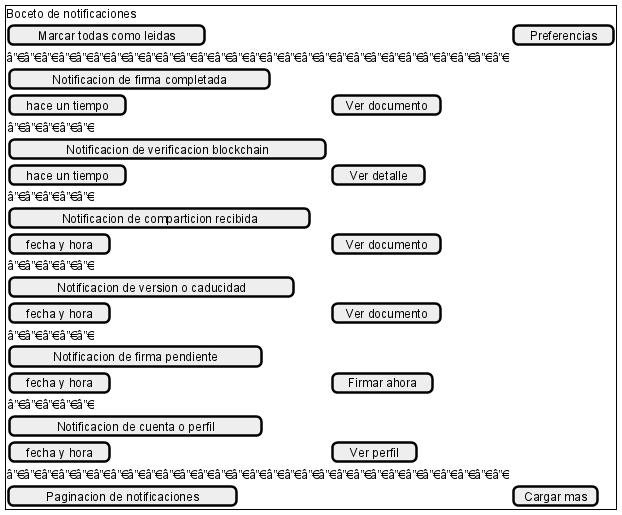

The diagram above was rendered by PlantUML. Its source (embedded in the PNG):
@startsalt
{+
  Boceto de notificaciones
  [Marcar todas como leidas] | [Preferencias]
  â”€â”€â”€â”€â”€â”€â”€â”€â”€â”€â”€â”€â”€â”€â”€â”€â”€â”€â”€â”€â”€â”€â”€â”€â”€â”€â”€â”€â”€
  {
    [Notificacion de firma completada]
    [hace un tiempo] | [Ver documento]
    â”€â”€â”€â”€â”€
    [Notificacion de verificacion blockchain]
    [hace un tiempo] | [Ver detalle]
    â”€â”€â”€â”€â”€
    [Notificacion de comparticion recibida]
    [fecha y hora] | [Ver documento]
    â”€â”€â”€â”€â”€
    [Notificacion de version o caducidad]
    [fecha y hora] | [Ver documento]
    â”€â”€â”€â”€â”€
    [Notificacion de firma pendiente]
    [fecha y hora] | [Firmar ahora]
    â”€â”€â”€â”€â”€
    [Notificacion de cuenta o perfil]
    [fecha y hora] | [Ver perfil]
  }
  â”€â”€â”€â”€â”€â”€â”€â”€â”€â”€â”€â”€â”€â”€â”€â”€â”€â”€â”€â”€â”€â”€â”€â”€â”€â”€â”€â”€â”€
  [Paginacion de notificaciones] | [Cargar mas]
}
@endsalt